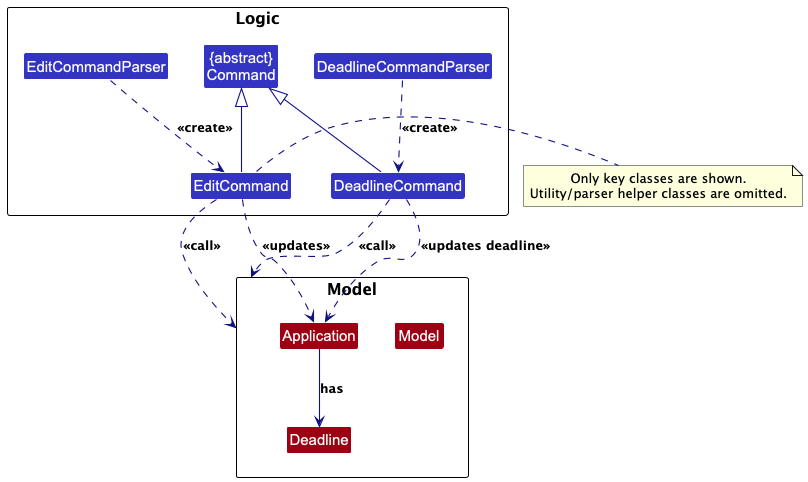

The diagram above was rendered by PlantUML. Its source (embedded in the PNG):
@startuml
!include style.puml
skinparam classBackgroundColor LOGIC_COLOR
skinparam arrowColor LOGIC_COLOR_T4
skinparam arrowThickness 1.1

package Logic {
class "{abstract}\nCommand" as Command
class EditCommand
class DeadlineCommand
class EditCommandParser
class DeadlineCommandParser
}

package Model {
class Application #9D0012
class Deadline #9D0012
class Model #9D0012
}

EditCommand -up-|> Command
DeadlineCommand -up-|> Command

EditCommandParser ..> EditCommand : <<create>>
DeadlineCommandParser ..> DeadlineCommand : <<create>>

EditCommand ..> Application : <<updates>>
DeadlineCommand ..> Application : <<updates deadline>>
Application --> Deadline : has

EditCommand ..> Model : <<call>>
DeadlineCommand ..> Model : <<call>>

note right of EditCommand
Only key classes are shown.
Utility/parser helper classes are omitted.
end note
@enduml